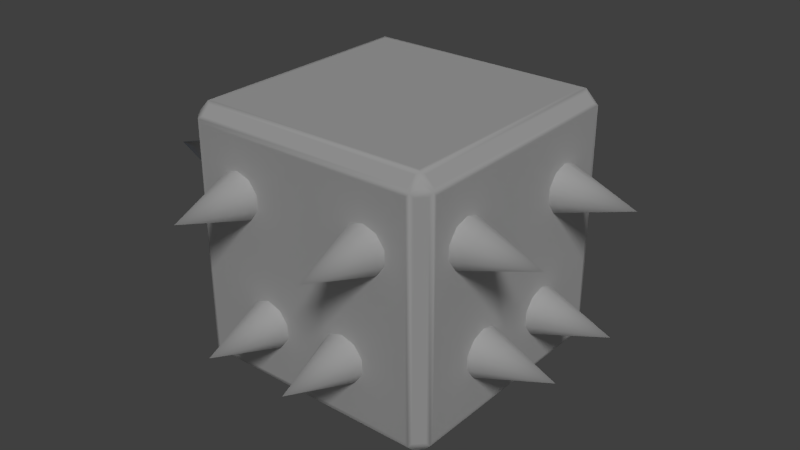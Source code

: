 # Source: trap.blend  (saved by Blender 2.78.0; exported with 4.5.12 LTS)
import bpy
from mathutils import Matrix  # noqa: F401  (used for matrix-valued properties, if any)

bpy.ops.wm.read_factory_settings(use_empty=True)
scene = bpy.context.scene
scene.name = 'Scene'

# ---- collections
col_collection_1 = bpy.data.collections.new('Collection 1'); scene.collection.children.link(col_collection_1)
col_collection_10 = bpy.data.collections.new('Collection 10'); scene.collection.children.link(col_collection_10)

# ---- materials (node trees are filled in below, after node groups)
mat_brassmaterial = bpy.data.materials.new('brassMaterial')
mat_brassmaterial.alpha_threshold = 0.0
mat_brassmaterial.use_transparent_shadow = False
mat_brassmaterial.roughness = 0.5

# ---- material node trees

# ---- world
world_world = bpy.data.worlds.new('World'); scene.world = world_world
world_world.color = (0.05088, 0.05088, 0.05088)
world_world.use_sun_shadow = False
world_world.sun_shadow_jitter_overblur = 0.0
world_world.cycles.sampling_method = 'NONE'
world_world.cycles.sample_map_resolution = 256

# ---- lights
light_sun_001 = bpy.data.lights.new('Sun.001', 'SUN')
light_sun_001.color = (0.2361, 0.4924, 1.0)
light_sun_001.transmission_factor = 0.0
light_sun_001.angle = 0.1993
light_sun_001.energy = 0.1
light_sun_001.shadow_buffer_clip_start = 0.5
light_sun_001.shadow_soft_size = 0.1
light_sun_001.shadow_cascade_max_distance = 1000.0
light_sun = bpy.data.lights.new('Sun', 'SUN')
light_sun.transmission_factor = 0.0
light_sun.angle = 0.1993
light_sun.energy = 1.0
light_sun.shadow_buffer_clip_start = 0.5
light_sun.shadow_soft_size = 0.1
light_sun.shadow_cascade_max_distance = 1000.0

# ---- meshes
me_cube = bpy.data.meshes.new('Cube')
me_cube.from_pydata([(-0.3702, 0.1863, 0.615), (-0.5969, 0.1863, 0.541), (-0.3702, 0.1428, 0.6008), (-0.3702, 0.1159, 0.5638), (-0.3702, 0.1159, 0.5181), (-0.3702, 0.1428, 0.4811), (-0.3702, 0.1863, 0.467), (-0.3702, 0.2298, 0.4811), (-0.3702, 0.2567, 0.5181), (-0.3702, 0.2567, 0.5638), (-0.3702, 0.2298, 0.6008), (-0.3702, -0.222, 0.6052), (-0.5969, -0.222, 0.5312), (-0.3702, -0.2655, 0.591), (-0.3702, -0.2924, 0.554), (-0.3702, -0.2924, 0.5083), (-0.3702, -0.2655, 0.4713), (-0.3702, -0.222, 0.4572), (-0.3702, -0.1785, 0.4713), (-0.3702, -0.1516, 0.5083), (-0.3702, -0.1516, 0.554), (-0.3702, -0.1785, 0.591), (-0.3702, 0.103, 0.277), (-0.5969, 0.103, 0.203), (-0.3702, 0.05948, 0.2628), (-0.3702, 0.0326, 0.2258), (-0.3702, 0.0326, 0.1801), (-0.3702, 0.05948, 0.1431), (-0.3702, 0.103, 0.129), (-0.3702, 0.1465, 0.1431), (-0.3702, 0.1734, 0.1801), (-0.3702, 0.1734, 0.2258), (-0.3702, 0.1465, 0.2628), (-0.3702, -0.1487, 0.28), (-0.5969, -0.1487, 0.206), (-0.3702, -0.1922, 0.2658), (-0.3702, -0.2191, 0.2288), (-0.3702, -0.2191, 0.1831), (-0.3702, -0.1922, 0.1461), (-0.3702, -0.1487, 0.132), (-0.3702, -0.1052, 0.1461), (-0.3702, -0.07833, 0.1831), (-0.3702, -0.07833, 0.2288), (-0.3702, -0.1052, 0.2658), (-0.1296, 0.3698, 0.28), (-0.1296, 0.5965, 0.206), (-0.1731, 0.3698, 0.2658), (-0.2, 0.3698, 0.2288), (-0.2, 0.3698, 0.1831), (-0.1731, 0.3698, 0.1461), (-0.1296, 0.3698, 0.132), (-0.08611, 0.3698, 0.1461), (-0.05923, 0.3698, 0.1831), (-0.05923, 0.3698, 0.2288), (-0.08611, 0.3698, 0.2658), (0.1221, 0.3698, 0.277), (0.1221, 0.5965, 0.203), (0.07858, 0.3698, 0.2628), (0.0517, 0.3698, 0.2258), (0.0517, 0.3698, 0.1801), (0.07858, 0.3698, 0.1431), (0.1221, 0.3698, 0.129), (0.1656, 0.3698, 0.1431), (0.1925, 0.3698, 0.1801), (0.1925, 0.3698, 0.2258), (0.1656, 0.3698, 0.2628), (-0.2029, 0.3698, 0.6052), (-0.2029, 0.5965, 0.5312), (-0.2464, 0.3698, 0.591), (-0.2733, 0.3698, 0.554), (-0.2733, 0.3698, 0.5083), (-0.2464, 0.3698, 0.4713), (-0.2029, 0.3698, 0.4572), (-0.1594, 0.3698, 0.4713), (-0.1325, 0.3698, 0.5083), (-0.1325, 0.3698, 0.554), (-0.1594, 0.3698, 0.591), (0.2054, 0.3698, 0.615), (0.2054, 0.5965, 0.541), (0.1619, 0.3698, 0.6008), (0.135, 0.3698, 0.5638), (0.135, 0.3698, 0.5181), (0.1619, 0.3698, 0.4811), (0.2054, 0.3698, 0.467), (0.2489, 0.3698, 0.4811), (0.2758, 0.3698, 0.5181), (0.2758, 0.3698, 0.5638), (0.2489, 0.3698, 0.6008), (0.3579, -0.2126, 0.615), (0.5846, -0.2126, 0.541), (0.3579, -0.1691, 0.6008), (0.3579, -0.1422, 0.5638), (0.3579, -0.1422, 0.5181), (0.3579, -0.1691, 0.4811), (0.3579, -0.2126, 0.467), (0.3579, -0.2561, 0.4811), (0.3579, -0.283, 0.5181), (0.3579, -0.283, 0.5638), (0.3579, -0.2561, 0.6008), (0.3579, 0.1957, 0.6052), (0.5846, 0.1957, 0.5312), (0.3579, 0.2392, 0.591), (0.3579, 0.2661, 0.554), (0.3579, 0.2661, 0.5083), (0.3579, 0.2392, 0.4713), (0.3579, 0.1957, 0.4572), (0.3579, 0.1522, 0.4713), (0.3579, 0.1253, 0.5083), (0.3579, 0.1253, 0.554), (0.3579, 0.1522, 0.591), (0.3579, -0.1292, 0.277), (0.5846, -0.1292, 0.203), (0.3579, -0.08574, 0.2628), (0.3579, -0.05885, 0.2258), (0.3579, -0.05885, 0.1801), (0.3579, -0.08574, 0.1431), (0.3579, -0.1292, 0.129), (0.3579, -0.1727, 0.1431), (0.3579, -0.1996, 0.1801), (0.3579, -0.1996, 0.2258), (0.3579, -0.1727, 0.2628), (0.3579, 0.1225, 0.28), (0.5846, 0.1225, 0.206), (0.3579, 0.1659, 0.2658), (0.3579, 0.1928, 0.2288), (0.3579, 0.1928, 0.1831), (0.3579, 0.1659, 0.1461), (0.3579, 0.1225, 0.132), (0.3579, 0.07895, 0.1461), (0.3579, 0.05207, 0.1831), (0.3579, 0.05207, 0.2288), (0.3579, 0.07895, 0.2658), (0.1301, -0.3544, 0.28), (0.1301, -0.5811, 0.206), (0.1736, -0.3544, 0.2658), (0.2005, -0.3544, 0.2288), (0.2005, -0.3544, 0.1831), (0.1736, -0.3544, 0.1461), (0.1301, -0.3544, 0.132), (0.08662, -0.3544, 0.1461), (0.05973, -0.3544, 0.1831), (0.05973, -0.3544, 0.2288), (0.08662, -0.3544, 0.2658), (-0.1216, -0.3544, 0.277), (-0.1216, -0.5811, 0.203), (-0.07807, -0.3544, 0.2628), (-0.05119, -0.3544, 0.2258), (-0.05119, -0.3544, 0.1801), (-0.07807, -0.3544, 0.1431), (-0.1216, -0.3544, 0.129), (-0.1651, -0.3544, 0.1431), (-0.1919, -0.3544, 0.1801), (-0.1919, -0.3544, 0.2258), (-0.1651, -0.3544, 0.2628), (0.2034, -0.3544, 0.6052), (0.2034, -0.5811, 0.5312), (0.2469, -0.3544, 0.591), (0.2738, -0.3544, 0.554), (0.2738, -0.3544, 0.5083), (0.2469, -0.3544, 0.4713), (0.2034, -0.3544, 0.4572), (0.1599, -0.3544, 0.4713), (0.133, -0.3544, 0.5083), (0.133, -0.3544, 0.554), (0.1599, -0.3544, 0.591), (-0.2049, -0.3544, 0.615), (-0.2049, -0.5811, 0.541), (-0.1614, -0.3544, 0.6008), (-0.1345, -0.3544, 0.5638), (-0.1345, -0.3544, 0.5181), (-0.1614, -0.3544, 0.4811), (-0.2049, -0.3544, 0.467), (-0.2484, -0.3544, 0.4811), (-0.2753, -0.3544, 0.5181), (-0.2753, -0.3544, 0.5638), (-0.2484, -0.3544, 0.6008), (-0.337, -0.337, 0.0001654), (-0.337, -0.375, 0.03817), (-0.375, -0.337, 0.03817), (-0.337, -0.375, 0.7122), (-0.337, -0.337, 0.7502), (-0.375, -0.337, 0.7122), (-0.337, 0.337, 0.0001654), (-0.375, 0.337, 0.03817), (-0.337, 0.375, 0.03817), (-0.337, 0.337, 0.7502), (-0.337, 0.375, 0.7122), (-0.375, 0.337, 0.7122), (0.337, -0.337, 0.0001654), (0.375, -0.337, 0.03817), (0.337, -0.375, 0.03817), (0.337, -0.337, 0.7502), (0.337, -0.375, 0.7122), (0.375, -0.337, 0.7122), (0.337, 0.337, 0.0001654), (0.337, 0.375, 0.03817), (0.375, 0.337, 0.03817), (0.337, 0.337, 0.7502), (0.375, 0.337, 0.7122), (0.337, 0.375, 0.7122), (0.327, -0.375, 0.04817), (0.327, -0.375, 0.7022), (-0.327, -0.375, 0.7022), (-0.327, -0.375, 0.04817), (0.375, 0.327, 0.04817), (0.375, 0.327, 0.7022), (0.375, -0.327, 0.7022), (0.375, -0.327, 0.04817), (0.327, 0.327, 0.7502), (-0.327, 0.327, 0.7502), (-0.327, -0.327, 0.7502), (0.327, -0.327, 0.7502), (-0.375, -0.327, 0.04817), (-0.375, -0.327, 0.7022), (-0.375, 0.327, 0.7022), (-0.375, 0.327, 0.04817), (-0.327, 0.375, 0.04817), (-0.327, 0.375, 0.7022), (0.327, 0.375, 0.7022), (0.327, 0.375, 0.04817), (-0.3452, -0.3452, 0.0165), (-0.3452, -0.3587, 0.03), (-0.3587, -0.3452, 0.03), (-0.3452, -0.3587, 0.7203), (-0.3452, -0.3452, 0.7338), (-0.3587, -0.3452, 0.7203), (-0.3452, 0.3452, 0.0165), (-0.3587, 0.3452, 0.03), (-0.3452, 0.3587, 0.03), (-0.3452, 0.3452, 0.7338), (-0.3452, 0.3587, 0.7203), (-0.3587, 0.3452, 0.7203), (0.3452, -0.3452, 0.0165), (0.3587, -0.3452, 0.03), (0.3452, -0.3587, 0.03), (0.3452, -0.3452, 0.7338), (0.3452, -0.3587, 0.7203), (0.3587, -0.3452, 0.7203), (0.3452, 0.3452, 0.0165), (0.3452, 0.3587, 0.03), (0.3587, 0.3452, 0.03), (0.3452, 0.3452, 0.7338), (0.3587, 0.3452, 0.7203), (0.3452, 0.3587, 0.7203), (-0.3441, 0.327, 0.007236), (-0.3441, -0.327, 0.007236), (-0.3679, -0.327, 0.03109), (-0.3679, 0.327, 0.03109), (-0.3441, -0.3679, 0.04817), (-0.3441, -0.3679, 0.7022), (-0.3679, -0.3441, 0.7022), (-0.3679, -0.3441, 0.04817), (-0.3441, -0.327, 0.7431), (-0.3441, 0.327, 0.7431), (-0.3679, 0.327, 0.7192), (-0.3679, -0.327, 0.7192), (-0.3441, 0.3679, 0.7022), (-0.3441, 0.3679, 0.04817), (-0.3679, 0.3441, 0.04817), (-0.3679, 0.3441, 0.7022), (0.327, 0.3441, 0.007236), (-0.327, 0.3441, 0.007236), (-0.327, 0.3679, 0.03109), (0.327, 0.3679, 0.03109), (-0.327, 0.3441, 0.7431), (0.327, 0.3441, 0.7431), (0.327, 0.3679, 0.7192), (-0.327, 0.3679, 0.7192), (0.3679, 0.3441, 0.7022), (0.3679, 0.3441, 0.04817), (0.3441, 0.3679, 0.04817), (0.3441, 0.3679, 0.7022), (0.3441, -0.327, 0.007236), (0.3441, 0.327, 0.007236), (0.3679, 0.327, 0.03109), (0.3679, -0.327, 0.03109), (0.3441, 0.327, 0.7431), (0.3441, -0.327, 0.7431), (0.3679, -0.327, 0.7192), (0.3679, 0.327, 0.7192), (0.3441, -0.3679, 0.7022), (0.3441, -0.3679, 0.04817), (0.3679, -0.3441, 0.04817), (0.3679, -0.3441, 0.7022), (-0.327, -0.3441, 0.007236), (0.327, -0.3441, 0.007236), (0.327, -0.3679, 0.03109), (-0.327, -0.3679, 0.03109), (0.327, -0.3441, 0.7431), (-0.327, -0.3441, 0.7431), (-0.327, -0.3679, 0.7192), (0.327, -0.3679, 0.7192), (-0.327, 0.327, 0.0001654), (0.327, 0.327, 0.0001654), (0.327, -0.327, 0.0001654), (-0.327, -0.327, 0.0001654)], [], [(10, 1, 0), (9, 1, 10), (8, 1, 9), (7, 1, 8), (6, 1, 7), (5, 1, 6), (4, 1, 5), (3, 1, 4), (2, 1, 3), (0, 1, 2), (21, 12, 11), (20, 12, 21), (19, 12, 20), (18, 12, 19), (17, 12, 18), (16, 12, 17), (15, 12, 16), (14, 12, 15), (13, 12, 14), (11, 12, 13), (32, 23, 22), (31, 23, 32), (30, 23, 31), (29, 23, 30), (28, 23, 29), (27, 23, 28), (26, 23, 27), (25, 23, 26), (24, 23, 25), (22, 23, 24), (43, 34, 33), (42, 34, 43), (41, 34, 42), (40, 34, 41), (39, 34, 40), (38, 34, 39), (37, 34, 38), (36, 34, 37), (35, 34, 36), (33, 34, 35), (54, 45, 44), (53, 45, 54), (52, 45, 53), (51, 45, 52), (50, 45, 51), (49, 45, 50), (48, 45, 49), (47, 45, 48), (46, 45, 47), (44, 45, 46), (65, 56, 55), (64, 56, 65), (63, 56, 64), (62, 56, 63), (61, 56, 62), (60, 56, 61), (59, 56, 60), (58, 56, 59), (57, 56, 58), (55, 56, 57), (76, 67, 66), (75, 67, 76), (74, 67, 75), (73, 67, 74), (72, 67, 73), (71, 67, 72), (70, 67, 71), (69, 67, 70), (68, 67, 69), (66, 67, 68), (87, 78, 77), (86, 78, 87), (85, 78, 86), (84, 78, 85), (83, 78, 84), (82, 78, 83), (81, 78, 82), (80, 78, 81), (79, 78, 80), (77, 78, 79), (98, 89, 88), (97, 89, 98), (96, 89, 97), (95, 89, 96), (94, 89, 95), (93, 89, 94), (92, 89, 93), (91, 89, 92), (90, 89, 91), (88, 89, 90), (109, 100, 99), (108, 100, 109), (107, 100, 108), (106, 100, 107), (105, 100, 106), (104, 100, 105), (103, 100, 104), (102, 100, 103), (101, 100, 102), (99, 100, 101), (120, 111, 110), (119, 111, 120), (118, 111, 119), (117, 111, 118), (116, 111, 117), (115, 111, 116), (114, 111, 115), (113, 111, 114), (112, 111, 113), (110, 111, 112), (131, 122, 121), (130, 122, 131), (129, 122, 130), (128, 122, 129), (127, 122, 128), (126, 122, 127), (125, 122, 126), (124, 122, 125), (123, 122, 124), (121, 122, 123), (142, 133, 132), (141, 133, 142), (140, 133, 141), (139, 133, 140), (138, 133, 139), (137, 133, 138), (136, 133, 137), (135, 133, 136), (134, 133, 135), (132, 133, 134), (153, 144, 143), (152, 144, 153), (151, 144, 152), (150, 144, 151), (149, 144, 150), (148, 144, 149), (147, 144, 148), (146, 144, 147), (145, 144, 146), (143, 144, 145), (164, 155, 154), (163, 155, 164), (162, 155, 163), (161, 155, 162), (160, 155, 161), (159, 155, 160), (158, 155, 159), (157, 155, 158), (156, 155, 157), (154, 155, 156), (175, 166, 165), (174, 166, 175), (173, 166, 174), (172, 166, 173), (171, 166, 172), (170, 166, 171), (169, 166, 170), (168, 166, 169), (167, 166, 168), (165, 166, 167), (200, 201, 202, 203), (204, 205, 206, 207), (208, 209, 210, 211), (212, 213, 214, 215), (216, 217, 218, 219), (220, 221, 222), (223, 224, 225), (226, 227, 228), (229, 230, 231), (232, 233, 234), (235, 236, 237), (238, 239, 240), (241, 242, 243), (244, 245, 246, 247), (248, 249, 250, 251), (252, 253, 254, 255), (256, 257, 258, 259), (260, 261, 262, 263), (264, 265, 266, 267), (268, 269, 270, 271), (272, 273, 274, 275), (276, 277, 278, 279), (280, 281, 282, 283), (284, 285, 286, 287), (288, 289, 290, 291), (292, 293, 294, 295), (190, 192, 201, 200), (192, 179, 202, 201), (179, 177, 203, 202), (177, 190, 200, 203), (196, 198, 205, 204), (198, 193, 206, 205), (193, 189, 207, 206), (189, 196, 204, 207), (197, 185, 209, 208), (185, 180, 210, 209), (180, 191, 211, 210), (191, 197, 208, 211), (178, 181, 213, 212), (181, 187, 214, 213), (187, 183, 215, 214), (183, 178, 212, 215), (184, 186, 217, 216), (186, 199, 218, 217), (199, 195, 219, 218), (195, 184, 216, 219), (176, 177, 221, 220), (177, 178, 222, 221), (178, 176, 220, 222), (179, 180, 224, 223), (180, 181, 225, 224), (181, 179, 223, 225), (182, 183, 227, 226), (183, 184, 228, 227), (184, 182, 226, 228), (185, 186, 230, 229), (186, 187, 231, 230), (187, 185, 229, 231), (188, 189, 233, 232), (189, 190, 234, 233), (190, 188, 232, 234), (191, 192, 236, 235), (192, 193, 237, 236), (193, 191, 235, 237), (194, 195, 239, 238), (195, 196, 240, 239), (196, 194, 238, 240), (197, 198, 242, 241), (198, 199, 243, 242), (199, 197, 241, 243), (182, 176, 245, 244), (176, 178, 246, 245), (178, 183, 247, 246), (183, 182, 244, 247), (177, 179, 249, 248), (179, 181, 250, 249), (181, 178, 251, 250), (178, 177, 248, 251), (180, 185, 253, 252), (185, 187, 254, 253), (187, 181, 255, 254), (181, 180, 252, 255), (186, 184, 257, 256), (184, 183, 258, 257), (183, 187, 259, 258), (187, 186, 256, 259), (194, 182, 261, 260), (182, 184, 262, 261), (184, 195, 263, 262), (195, 194, 260, 263), (185, 197, 265, 264), (197, 199, 266, 265), (199, 186, 267, 266), (186, 185, 264, 267), (198, 196, 269, 268), (196, 195, 270, 269), (195, 199, 271, 270), (199, 198, 268, 271), (188, 194, 273, 272), (194, 196, 274, 273), (196, 189, 275, 274), (189, 188, 272, 275), (197, 191, 277, 276), (191, 193, 278, 277), (193, 198, 279, 278), (198, 197, 276, 279), (192, 190, 281, 280), (190, 189, 282, 281), (189, 193, 283, 282), (193, 192, 280, 283), (176, 188, 285, 284), (188, 190, 286, 285), (190, 177, 287, 286), (177, 176, 284, 287), (191, 180, 289, 288), (180, 179, 290, 289), (179, 192, 291, 290), (192, 191, 288, 291), (182, 194, 293, 292), (194, 188, 294, 293), (188, 176, 295, 294), (176, 182, 292, 295)])
me_cube.polygons.foreach_set('use_smooth', [True] * 282)
_uv = me_cube.uv_layers.new(name='UVMap')
_uv.uv.foreach_set('vector', [0.2571, 0.797, 0.4845, 0.484, 0.4845, 0.8709, 0.1165, 0.6036, 0.4845, 0.484, 0.2571, 0.797, 0.1165, 0.3644, 0.4845, 0.484, 0.1165, 0.6036, 0.2571, 0.171, 0.4845, 0.484, 0.1165, 0.3644, 0.4845, 0.09708, 0.4845, 0.484, 0.2571, 0.171, 0.7119, 0.171, 0.4845, 0.484, 0.4845, 0.09708, 0.8525, 0.3644, 0.4845, 0.484, 0.7119, 0.171, 0.8525, 0.6036, 0.4845, 0.484, 0.8525, 0.3644, 0.7119, 0.797, 0.4845, 0.484, 0.8525, 0.6036, 0.4845, 0.8709, 0.4845, 0.484, 0.7119, 0.797, 0.2571, 0.797, 0.4845, 0.484, 0.4845, 0.8709, 0.1165, 0.6036, 0.4845, 0.484, 0.2571, 0.797, 0.1165, 0.3644, 0.4845, 0.484, 0.1165, 0.6036, 0.2571, 0.171, 0.4845, 0.484, 0.1165, 0.3644, 0.4845, 0.09708, 0.4845, 0.484, 0.2571, 0.171, 0.7119, 0.171, 0.4845, 0.484, 0.4845, 0.09708, 0.8525, 0.3644, 0.4845, 0.484, 0.7119, 0.171, 0.8525, 0.6036, 0.4845, 0.484, 0.8525, 0.3644, 0.7119, 0.797, 0.4845, 0.484, 0.8525, 0.6036, 0.4845, 0.8709, 0.4845, 0.484, 0.7119, 0.797, 0.2571, 0.797, 0.4845, 0.484, 0.4845, 0.8709, 0.1165, 0.6036, 0.4845, 0.484, 0.2571, 0.797, 0.1165, 0.3644, 0.4845, 0.484, 0.1165, 0.6036, 0.2571, 0.171, 0.4845, 0.484, 0.1165, 0.3644, 0.4845, 0.09708, 0.4845, 0.484, 0.2571, 0.171, 0.7119, 0.171, 0.4845, 0.484, 0.4845, 0.09708, 0.8525, 0.3644, 0.4845, 0.484, 0.7119, 0.171, 0.8525, 0.6036, 0.4845, 0.484, 0.8525, 0.3644, 0.7119, 0.797, 0.4845, 0.484, 0.8525, 0.6036, 0.4845, 0.8709, 0.4845, 0.484, 0.7119, 0.797, 0.2571, 0.797, 0.4845, 0.484, 0.4845, 0.8709, 0.1165, 0.6036, 0.4845, 0.484, 0.2571, 0.797, 0.1165, 0.3644, 0.4845, 0.484, 0.1165, 0.6036, 0.2571, 0.171, 0.4845, 0.484, 0.1165, 0.3644, 0.4845, 0.09708, 0.4845, 0.484, 0.2571, 0.171, 0.7119, 0.171, 0.4845, 0.484, 0.4845, 0.09708, 0.8525, 0.3644, 0.4845, 0.484, 0.7119, 0.171, 0.8525, 0.6036, 0.4845, 0.484, 0.8525, 0.3644, 0.7119, 0.797, 0.4845, 0.484, 0.8525, 0.6036, 0.4845, 0.8709, 0.4845, 0.484, 0.7119, 0.797, 0.2571, 0.797, 0.4845, 0.484, 0.4845, 0.8709, 0.1165, 0.6036, 0.4845, 0.484, 0.2571, 0.797, 0.1165, 0.3644, 0.4845, 0.484, 0.1165, 0.6036, 0.2571, 0.171, 0.4845, 0.484, 0.1165, 0.3644, 0.4845, 0.09708, 0.4845, 0.484, 0.2571, 0.171, 0.7119, 0.171, 0.4845, 0.484, 0.4845, 0.09708, 0.8525, 0.3644, 0.4845, 0.484, 0.7119, 0.171, 0.8525, 0.6036, 0.4845, 0.484, 0.8525, 0.3644, 0.7119, 0.797, 0.4845, 0.484, 0.8525, 0.6036, 0.4845, 0.8709, 0.4845, 0.484, 0.7119, 0.797, 0.2571, 0.797, 0.4845, 0.484, 0.4845, 0.8709, 0.1165, 0.6036, 0.4845, 0.484, 0.2571, 0.797, 0.1165, 0.3644, 0.4845, 0.484, 0.1165, 0.6036, 0.2571, 0.171, 0.4845, 0.484, 0.1165, 0.3644, 0.4845, 0.09708, 0.4845, 0.484, 0.2571, 0.171, 0.7119, 0.171, 0.4845, 0.484, 0.4845, 0.09708, 0.8525, 0.3644, 0.4845, 0.484, 0.7119, 0.171, 0.8525, 0.6036, 0.4845, 0.484, 0.8525, 0.3644, 0.7119, 0.797, 0.4845, 0.484, 0.8525, 0.6036, 0.4845, 0.8709, 0.4845, 0.484, 0.7119, 0.797, 0.2571, 0.797, 0.4845, 0.484, 0.4845, 0.8709, 0.1165, 0.6036, 0.4845, 0.484, 0.2571, 0.797, 0.1165, 0.3644, 0.4845, 0.484, 0.1165, 0.6036, 0.2571, 0.171, 0.4845, 0.484, 0.1165, 0.3644, 0.4845, 0.09708, 0.4845, 0.484, 0.2571, 0.171, 0.7119, 0.171, 0.4845, 0.484, 0.4845, 0.09708, 0.8525, 0.3644, 0.4845, 0.484, 0.7119, 0.171, 0.8525, 0.6036, 0.4845, 0.484, 0.8525, 0.3644, 0.7119, 0.797, 0.4845, 0.484, 0.8525, 0.6036, 0.4845, 0.8709, 0.4845, 0.484, 0.7119, 0.797, 0.2571, 0.797, 0.4845, 0.484, 0.4845, 0.8709, 0.1165, 0.6036, 0.4845, 0.484, 0.2571, 0.797, 0.1165, 0.3644, 0.4845, 0.484, 0.1165, 0.6036, 0.2571, 0.171, 0.4845, 0.484, 0.1165, 0.3644, 0.4845, 0.09708, 0.4845, 0.484, 0.2571, 0.171, 0.7119, 0.171, 0.4845, 0.484, 0.4845, 0.09708, 0.8525, 0.3644, 0.4845, 0.484, 0.7119, 0.171, 0.8525, 0.6036, 0.4845, 0.484, 0.8525, 0.3644, 0.7119, 0.797, 0.4845, 0.484, 0.8525, 0.6036, 0.4845, 0.8709, 0.4845, 0.484, 0.7119, 0.797, 0.2571, 0.797, 0.4845, 0.484, 0.4845, 0.8709, 0.1165, 0.6036, 0.4845, 0.484, 0.2571, 0.797, 0.1165, 0.3644, 0.4845, 0.484, 0.1165, 0.6036, 0.2571, 0.171, 0.4845, 0.484, 0.1165, 0.3644, 0.4845, 0.09708, 0.4845, 0.484, 0.2571, 0.171, 0.7119, 0.171, 0.4845, 0.484, 0.4845, 0.09708, 0.8525, 0.3644, 0.4845, 0.484, 0.7119, 0.171, 0.8525, 0.6036, 0.4845, 0.484, 0.8525, 0.3644, 0.7119, 0.797, 0.4845, 0.484, 0.8525, 0.6036, 0.4845, 0.8709, 0.4845, 0.484, 0.7119, 0.797, 0.2571, 0.797, 0.4845, 0.484, 0.4845, 0.8709, 0.1165, 0.6036, 0.4845, 0.484, 0.2571, 0.797, 0.1165, 0.3644, 0.4845, 0.484, 0.1165, 0.6036, 0.2571, 0.171, 0.4845, 0.484, 0.1165, 0.3644, 0.4845, 0.09708, 0.4845, 0.484, 0.2571, 0.171, 0.7119, 0.171, 0.4845, 0.484, 0.4845, 0.09708, 0.8525, 0.3644, 0.4845, 0.484, 0.7119, 0.171, 0.8525, 0.6036, 0.4845, 0.484, 0.8525, 0.3644, 0.7119, 0.797, 0.4845, 0.484, 0.8525, 0.6036, 0.4845, 0.8709, 0.4845, 0.484, 0.7119, 0.797, 0.2571, 0.797, 0.4845, 0.484, 0.4845, 0.8709, 0.1165, 0.6036, 0.4845, 0.484, 0.2571, 0.797, 0.1165, 0.3644, 0.4845, 0.484, 0.1165, 0.6036, 0.2571, 0.171, 0.4845, 0.484, 0.1165, 0.3644, 0.4845, 0.09708, 0.4845, 0.484, 0.2571, 0.171, 0.7119, 0.171, 0.4845, 0.484, 0.4845, 0.09708, 0.8525, 0.3644, 0.4845, 0.484, 0.7119, 0.171, 0.8525, 0.6036, 0.4845, 0.484, 0.8525, 0.3644, 0.7119, 0.797, 0.4845, 0.484, 0.8525, 0.6036, 0.4845, 0.8709, 0.4845, 0.484, 0.7119, 0.797, 0.2571, 0.797, 0.4845, 0.484, 0.4845, 0.8709, 0.1165, 0.6036, 0.4845, 0.484, 0.2571, 0.797, 0.1165, 0.3644, 0.4845, 0.484, 0.1165, 0.6036, 0.2571, 0.171, 0.4845, 0.484, 0.1165, 0.3644, 0.4845, 0.09708, 0.4845, 0.484, 0.2571, 0.171, 0.7119, 0.171, 0.4845, 0.484, 0.4845, 0.09708, 0.8525, 0.3644, 0.4845, 0.484, 0.7119, 0.171, 0.8525, 0.6036, 0.4845, 0.484, 0.8525, 0.3644, 0.7119, 0.797, 0.4845, 0.484, 0.8525, 0.6036, 0.4845, 0.8709, 0.4845, 0.484, 0.7119, 0.797, 0.2571, 0.797, 0.4845, 0.484, 0.4845, 0.8709, 0.1165, 0.6036, 0.4845, 0.484, 0.2571, 0.797, 0.1165, 0.3644, 0.4845, 0.484, 0.1165, 0.6036, 0.2571, 0.171, 0.4845, 0.484, 0.1165, 0.3644, 0.4845, 0.09708, 0.4845, 0.484, 0.2571, 0.171, 0.7119, 0.171, 0.4845, 0.484, 0.4845, 0.09708, 0.8525, 0.3644, 0.4845, 0.484, 0.7119, 0.171, 0.8525, 0.6036, 0.4845, 0.484, 0.8525, 0.3644, 0.7119, 0.797, 0.4845, 0.484, 0.8525, 0.6036, 0.4845, 0.8709, 0.4845, 0.484, 0.7119, 0.797, 0.2571, 0.797, 0.4845, 0.484, 0.4845, 0.8709, 0.1165, 0.6036, 0.4845, 0.484, 0.2571, 0.797, 0.1165, 0.3644, 0.4845, 0.484, 0.1165, 0.6036, 0.2571, 0.171, 0.4845, 0.484, 0.1165, 0.3644, 0.4845, 0.09708, 0.4845, 0.484, 0.2571, 0.171, 0.7119, 0.171, 0.4845, 0.484, 0.4845, 0.09708, 0.8525, 0.3644, 0.4845, 0.484, 0.7119, 0.171, 0.8525, 0.6036, 0.4845, 0.484, 0.8525, 0.3644, 0.7119, 0.797, 0.4845, 0.484, 0.8525, 0.6036, 0.4845, 0.8709, 0.4845, 0.484, 0.7119, 0.797, 0.2571, 0.797, 0.4845, 0.484, 0.4845, 0.8709, 0.1165, 0.6036, 0.4845, 0.484, 0.2571, 0.797, 0.1165, 0.3644, 0.4845, 0.484, 0.1165, 0.6036, 0.2571, 0.171, 0.4845, 0.484, 0.1165, 0.3644, 0.4845, 0.09708, 0.4845, 0.484, 0.2571, 0.171, 0.7119, 0.171, 0.4845, 0.484, 0.4845, 0.09708, 0.8525, 0.3644, 0.4845, 0.484, 0.7119, 0.171, 0.8525, 0.6036, 0.4845, 0.484, 0.8525, 0.3644, 0.7119, 0.797, 0.4845, 0.484, 0.8525, 0.6036, 0.4845, 0.8709, 0.4845, 0.484, 0.7119, 0.797, 0.2571, 0.797, 0.4845, 0.484, 0.4845, 0.8709, 0.1165, 0.6036, 0.4845, 0.484, 0.2571, 0.797, 0.1165, 0.3644, 0.4845, 0.484, 0.1165, 0.6036, 0.2571, 0.171, 0.4845, 0.484, 0.1165, 0.3644, 0.4845, 0.09708, 0.4845, 0.484, 0.2571, 0.171, 0.7119, 0.171, 0.4845, 0.484, 0.4845, 0.09708, 0.8525, 0.3644, 0.4845, 0.484, 0.7119, 0.171, 0.8525, 0.6036, 0.4845, 0.484, 0.8525, 0.3644, 0.7119, 0.797, 0.4845, 0.484, 0.8525, 0.6036, 0.4845, 0.8709, 0.4845, 0.484, 0.7119, 0.797, 0.5293, 0.5256, 0.5293, 0.9929, 0.007971, 0.9929, 0.007971, 0.5256, 0.5293, 0.5256, 0.5293, 0.9929, 0.007971, 0.9929, 0.007971, 0.5256, 0.5293, 0.5174, 0.007971, 0.5174, 0.007971, 0.05019, 0.5293, 0.05019, 0.4707, 0.5256, 0.4707, 0.9929, 0.992, 0.9929, 0.992, 0.5256, 0.4707, 0.5256, 0.4707, 0.9929, 0.992, 0.9929, 0.992, 0.5256, 0.4562, 0.503, 0.4455, 0.5126, 0.4562, 0.5126, 0.4562, 0.4874, 0.4562, 0.497, 0.4455, 0.4874, 0.4562, 0.503, 0.4455, 0.5126, 0.4562, 0.5126, 0.4562, 0.497, 0.4562, 0.4874, 0.4455, 0.4874, 0.5438, 0.503, 0.5545, 0.5126, 0.5438, 0.5126, 0.5438, 0.497, 0.5438, 0.4874, 0.5545, 0.4874, 0.5438, 0.503, 0.5545, 0.5126, 0.5438, 0.5126, 0.5438, 0.497, 0.5545, 0.4874, 0.5438, 0.4874, 0.5293, 0.4964, 0.007971, 0.4964, 0.007971, 0.5134, 0.5293, 0.5134, 0.4571, 0.5256, 0.4571, 0.9929, 0.4381, 0.9929, 0.4381, 0.5256, 0.4571, 0.465, 0.4571, 0.9322, 0.4381, 0.9322, 0.4381, 0.465, 0.4571, 0.4744, 0.4571, 0.007144, 0.4381, 0.007144, 0.4381, 0.4744, 0.5293, 0.4964, 0.007971, 0.4964, 0.007971, 0.5134, 0.5293, 0.5134, 0.4707, 0.5296, 0.992, 0.5296, 0.992, 0.5467, 0.4707, 0.5467, 0.4462, 0.4744, 0.4462, 0.007144, 0.4272, 0.007144, 0.4272, 0.4744, 0.4707, 0.4964, 0.992, 0.4964, 0.992, 0.5134, 0.4707, 0.5134, 0.5429, 0.5174, 0.5429, 0.05019, 0.5619, 0.05019, 0.5619, 0.5174, 0.5429, 0.4744, 0.5429, 0.007144, 0.5619, 0.007144, 0.5619, 0.4744, 0.4707, 0.4964, 0.992, 0.4964, 0.992, 0.5134, 0.4707, 0.5134, 0.5293, 0.4528, 0.007971, 0.4528, 0.007971, 0.4357, 0.5293, 0.4357, 0.4707, 0.5174, 0.992, 0.5174, 0.992, 0.05019, 0.4707, 0.05019, 0.5372, 0.5185, 0.5372, 1.0, 0.5293, 0.9929, 0.5293, 0.5256, 0.5372, 0.4815, 0.0, 0.4815, 0.007971, 0.4744, 0.5293, 0.4744, 0.4628, 0.4815, 0.4628, 0.0, 0.4707, 0.007144, 0.4707, 0.4744, 0.4628, 0.5185, 1.0, 0.5185, 0.992, 0.5256, 0.4707, 0.5256, 0.5372, 0.5185, 0.5372, 1.0, 0.5293, 0.9929, 0.5293, 0.5256, 0.5372, 0.4815, 0.0, 0.4815, 0.007971, 0.4744, 0.5293, 0.4744, 0.4628, 0.4815, 0.4628, 0.0, 0.4707, 0.007144, 0.4707, 0.4744, 0.4628, 0.5185, 1.0, 0.5185, 0.992, 0.5256, 0.4707, 0.5256, 0.5372, 0.5246, 0.0, 0.5246, 0.007971, 0.5174, 0.5293, 0.5174, 0.4628, 0.5246, 0.4628, 0.04304, 0.4707, 0.05019, 0.4707, 0.5174, 0.4628, 0.4578, 1.0, 0.4578, 0.992, 0.465, 0.4707, 0.465, 0.5372, 0.4578, 0.5372, 0.9394, 0.5293, 0.9322, 0.5293, 0.465, 0.4628, 0.5185, 0.4628, 1.0, 0.4707, 0.9929, 0.4707, 0.5256, 0.4628, 0.4815, 1.0, 0.4815, 0.992, 0.4744, 0.4707, 0.4744, 0.5372, 0.4815, 0.5372, 0.0, 0.5293, 0.007144, 0.5293, 0.4744, 0.5372, 0.5185, 0.0, 0.5185, 0.007971, 0.5256, 0.5293, 0.5256, 0.4628, 0.5185, 0.4628, 1.0, 0.4707, 0.9929, 0.4707, 0.5256, 0.4628, 0.4815, 1.0, 0.4815, 0.992, 0.4744, 0.4707, 0.4744, 0.5372, 0.4815, 0.5372, 0.0, 0.5293, 0.007144, 0.5293, 0.4744, 0.5372, 0.5185, 0.0, 0.5185, 0.007971, 0.5256, 0.5293, 0.5256, 0.4628, 0.4913, 0.4628, 0.5185, 0.4562, 0.5126, 0.4562, 0.503, 0.5482, 0.5185, 0.5784, 0.5185, 0.5719, 0.5126, 0.5612, 0.5126, 0.4628, 0.5185, 0.4628, 0.4913, 0.4562, 0.503, 0.4562, 0.5126, 0.5482, 0.4815, 0.5784, 0.5087, 0.5719, 0.497, 0.5612, 0.4874, 0.4628, 0.5087, 0.4325, 0.4815, 0.4455, 0.4874, 0.4562, 0.497, 0.5482, 0.4578, 0.5784, 0.4307, 0.5719, 0.4423, 0.5612, 0.452, 0.5372, 0.4913, 0.5372, 0.5185, 0.5438, 0.5126, 0.5438, 0.503, 0.5482, 0.5185, 0.5784, 0.5185, 0.5719, 0.5126, 0.5612, 0.5126, 0.4628, 0.5185, 0.4628, 0.4913, 0.4562, 0.503, 0.4562, 0.5126, 0.5372, 0.5087, 0.5675, 0.4815, 0.5545, 0.4874, 0.5438, 0.497, 0.4628, 0.448, 0.4325, 0.4209, 0.4455, 0.4267, 0.4562, 0.4364, 0.5482, 0.4815, 0.5784, 0.5087, 0.5719, 0.497, 0.5612, 0.4874, 0.4628, 0.4913, 0.4628, 0.5185, 0.4562, 0.5126, 0.4562, 0.503, 0.4518, 0.5185, 0.4216, 0.5185, 0.4281, 0.5126, 0.4388, 0.5126, 0.5372, 0.5185, 0.5372, 0.4913, 0.5438, 0.503, 0.5438, 0.5126, 0.4628, 0.5087, 0.4325, 0.4815, 0.4455, 0.4874, 0.4562, 0.497, 0.5372, 0.5344, 0.5675, 0.5615, 0.5545, 0.5557, 0.5438, 0.546, 0.4518, 0.4815, 0.4216, 0.5087, 0.4281, 0.497, 0.4388, 0.4874, 0.5372, 0.4913, 0.5372, 0.5185, 0.5438, 0.5126, 0.5438, 0.503, 0.4518, 0.5185, 0.4216, 0.5185, 0.4281, 0.5126, 0.4388, 0.5126, 0.5372, 0.5185, 0.5372, 0.4913, 0.5438, 0.503, 0.5438, 0.5126, 0.5372, 0.5087, 0.5675, 0.4815, 0.5545, 0.4874, 0.5438, 0.497, 0.4518, 0.5246, 0.4216, 0.5517, 0.4281, 0.5401, 0.4388, 0.5304, 0.4518, 0.4815, 0.4216, 0.5087, 0.4281, 0.497, 0.4388, 0.4874, 0.4628, 0.5246, 0.4628, 0.04304, 0.4571, 0.05019, 0.4571, 0.5174, 0.4628, 0.4913, 0.4628, 0.5185, 0.4707, 0.5134, 0.4707, 0.4964, 0.5482, 0.4578, 0.5482, 0.9394, 0.5538, 0.9322, 0.5538, 0.465, 0.5372, 0.5185, 0.5372, 0.4913, 0.5293, 0.4964, 0.5293, 0.5134, 0.4628, 0.5185, 0.4628, 1.0, 0.4571, 0.9929, 0.4571, 0.5256, 0.4628, 0.4815, 0.4325, 0.4815, 0.4381, 0.4744, 0.4571, 0.4744, 0.5482, 0.4815, 0.5482, 0.0, 0.5538, 0.007144, 0.5538, 0.4744, 0.5482, 0.5185, 0.5784, 0.5185, 0.5728, 0.5256, 0.5538, 0.5256, 0.4628, 0.4578, 0.4628, 0.9394, 0.4571, 0.9322, 0.4571, 0.465, 0.4628, 0.5246, 0.4325, 0.5246, 0.4381, 0.5174, 0.4571, 0.5174, 0.5482, 0.5246, 0.5482, 0.04304, 0.5538, 0.05019, 0.5538, 0.5174, 0.5482, 0.4578, 0.5784, 0.4578, 0.5728, 0.465, 0.5538, 0.465, 0.4628, 0.4815, 0.4628, 0.0, 0.4571, 0.007144, 0.4571, 0.4744, 0.4628, 0.5185, 0.4325, 0.5185, 0.4381, 0.5256, 0.4571, 0.5256, 0.5482, 0.5185, 0.5482, 1.0, 0.5538, 0.9929, 0.5538, 0.5256, 0.5482, 0.4815, 0.5784, 0.4815, 0.5728, 0.4744, 0.5538, 0.4744, 0.5372, 0.5246, 0.0, 0.5246, 0.007971, 0.5296, 0.5293, 0.5296, 0.4628, 0.4913, 0.4628, 0.5185, 0.4707, 0.5134, 0.4707, 0.4964, 0.4628, 0.448, 1.0, 0.448, 0.992, 0.443, 0.4707, 0.443, 0.5372, 0.5185, 0.5372, 0.4913, 0.5293, 0.4964, 0.5293, 0.5134, 0.4628, 0.5246, 1.0, 0.5246, 0.992, 0.5296, 0.4707, 0.5296, 0.5372, 0.5246, 0.5372, 0.5517, 0.5293, 0.5467, 0.5293, 0.5296, 0.5372, 0.448, 0.0, 0.448, 0.007971, 0.443, 0.5293, 0.443, 0.4628, 0.448, 0.4628, 0.4209, 0.4707, 0.4259, 0.4707, 0.443, 0.4518, 0.4815, 0.4518, 0.0, 0.4462, 0.007144, 0.4462, 0.4744, 0.4518, 0.5185, 0.4216, 0.5185, 0.4272, 0.5256, 0.4462, 0.5256, 0.5372, 0.5185, 0.5372, 1.0, 0.5429, 0.9929, 0.5429, 0.5256, 0.5372, 0.4815, 0.5675, 0.4815, 0.5619, 0.4744, 0.5429, 0.4744, 0.5372, 0.4578, 0.5372, 0.9394, 0.5429, 0.9322, 0.5429, 0.465, 0.5372, 0.4913, 0.5372, 0.5185, 0.5293, 0.5134, 0.5293, 0.4964, 0.4518, 0.5246, 0.4518, 0.04304, 0.4462, 0.05019, 0.4462, 0.5174, 0.4628, 0.5185, 0.4628, 0.4913, 0.4707, 0.4964, 0.4707, 0.5134, 0.5372, 0.5246, 0.5372, 0.04304, 0.5429, 0.05019, 0.5429, 0.5174, 0.5372, 0.4578, 0.5675, 0.4578, 0.5619, 0.465, 0.5429, 0.465, 0.4518, 0.4578, 0.4518, 0.9394, 0.4462, 0.9322, 0.4462, 0.465, 0.4518, 0.5246, 0.4216, 0.5246, 0.4272, 0.5174, 0.4462, 0.5174, 0.5372, 0.4815, 0.5372, 0.0, 0.5429, 0.007144, 0.5429, 0.4744, 0.5372, 0.5185, 0.5675, 0.5185, 0.5619, 0.5256, 0.5429, 0.5256, 0.4518, 0.5185, 0.4518, 1.0, 0.4462, 0.9929, 0.4462, 0.5256, 0.4518, 0.4815, 0.4216, 0.4815, 0.4272, 0.4744, 0.4462, 0.4744, 0.4628, 0.4578, 1.0, 0.4578, 0.992, 0.4528, 0.4707, 0.4528, 0.5372, 0.4913, 0.5372, 0.5185, 0.5293, 0.5134, 0.5293, 0.4964, 0.5372, 0.5344, 0.0, 0.5344, 0.007971, 0.5394, 0.5293, 0.5394, 0.4628, 0.5185, 0.4628, 0.4913, 0.4707, 0.4964, 0.4707, 0.5134, 0.5372, 0.4578, 0.0, 0.4578, 0.007971, 0.4528, 0.5293, 0.4528, 0.4628, 0.4578, 0.4628, 0.4307, 0.4707, 0.4357, 0.4707, 0.4528, 0.4628, 0.5344, 1.0, 0.5344, 0.992, 0.5394, 0.4707, 0.5394, 0.5372, 0.5344, 0.5372, 0.5615, 0.5293, 0.5565, 0.5293, 0.5394, 0.4628, 0.5246, 1.0, 0.5246, 0.992, 0.5174, 0.4707, 0.5174, 0.5372, 0.5246, 0.5372, 0.04304, 0.5293, 0.05019, 0.5293, 0.5174, 0.5372, 0.4578, 0.0, 0.4578, 0.007971, 0.465, 0.5293, 0.465, 0.4628, 0.4578, 0.4628, 0.9394, 0.4707, 0.9322, 0.4707, 0.465])
me_cube.materials.append(mat_brassmaterial)
me_cube.use_remesh_preserve_volume = False
me_cube.use_remesh_preserve_attributes = False
me_cube.use_mirror_vertex_groups = False
me_cube.update()
arm_armature = bpy.data.armatures.new('Armature')  # bones are not reproduced

# ---- objects
ob_trap = bpy.data.objects.new('trap', me_cube)
ob_traparmature = bpy.data.objects.new('trapArmature', arm_armature)
ob_sun_001 = bpy.data.objects.new('Sun.001', light_sun_001)
ob_sun = bpy.data.objects.new('Sun', light_sun)

# ---- transforms, parenting, visibility, modifiers, constraints
ob_trap.location = (0.0, 0.0, 0.0)
ob_trap.lineart.crease_threshold = 0.0
_vg = ob_trap.vertex_groups.new(name='root')
for _i, _w in zip([176, 177, 178, 179, 180, 181, 182, 183, 184, 185, 186, 187, 188, 189, 190, 191, 192, 193, 194, 195, 196, 197, 198, 199, 200, 201, 202, 203, 204, 205, 206, 207, 208, 209, 210, 211, 212, 213, 214, 215, 216, 217, 218, 219, 220, 221, 222, 223, 224, 225, 226, 227, 228, 229, 230, 231, 232, 233, 234, 235, 236, 237, 238, 239, 240, 241, 242, 243, 244, 245, 246, 247, 248, 249, 250, 251, 252, 253, 254, 255, 256, 257, 258, 259, 260, 261, 262, 263, 264, 265, 266, 267, 268, 269, 270, 271, 272, 273, 274, 275, 276, 277, 278, 279, 280, 281, 282, 283, 284, 285, 286, 287, 288, 289, 290, 291, 292, 293, 294, 295], [1.0, 1.0, 1.0, 1.0, 1.0, 0.9999, 1.0, 1.0, 1.0, 1.0, 1.0, 0.9999, 0.9925, 1.0, 1.0, 1.0, 1.0, 1.0, 0.9925, 1.0, 1.0, 1.0, 1.0, 1.0, 0.9999, 0.9997, 0.9883, 0.9969, 1.0, 1.0, 1.0, 1.0, 1.0, 1.0, 1.0, 1.0, 1.0, 0.9926, 0.9926, 1.0, 0.9969, 0.9883, 0.9997, 0.9999, 1.0, 1.0, 1.0, 1.0, 1.0, 1.0, 1.0, 1.0, 1.0, 1.0, 1.0, 1.0, 1.0, 1.0, 1.0, 1.0, 1.0, 1.0, 1.0, 1.0, 1.0, 1.0, 1.0, 1.0, 1.0, 1.0, 1.0, 1.0, 0.9981, 0.9996, 0.9997, 0.9999, 1.0, 1.0, 1.0, 1.0, 0.9996, 0.9981, 0.9999, 0.9997, 1.0, 1.0, 1.0, 1.0, 1.0, 1.0, 1.0, 1.0, 1.0, 1.0, 0.9999, 1.0, 1.0, 1.0, 1.0, 1.0, 1.0, 1.0, 1.0, 1.0, 1.0, 0.9999, 1.0, 1.0, 1.0, 1.0, 1.0, 1.0, 1.0, 1.0, 1.0, 1.0, 1.0, 0.9952, 0.9952, 1.0]): _vg.add([_i], _w, 'REPLACE')
_vg = ob_trap.vertex_groups.new(name='spikes_4')
for _i, _w in zip([0, 1, 2, 3, 4, 5, 6, 7, 8, 9, 10, 11, 12, 13, 14, 15, 16, 17, 18, 19, 20, 21, 22, 23, 24, 25, 26, 27, 28, 29, 30, 31, 32, 33, 34, 35, 36, 37, 38, 39, 40, 41, 42, 43], [1.0, 1.0, 1.0, 0.9998, 0.9998, 1.0, 1.0, 1.0, 1.0, 1.0, 1.0, 0.9906, 1.0, 0.9999, 1.0, 1.0, 0.9999, 0.9906, 1.0, 1.0, 1.0, 1.0, 0.9851, 0.9997, 0.9982, 1.0, 1.0, 0.9982, 0.9851, 1.0, 1.0, 1.0, 1.0, 1.0, 1.0, 0.9998, 0.9912, 0.9912, 0.9998, 1.0, 1.0, 1.0, 1.0, 1.0]): _vg.add([_i], _w, 'REPLACE')
_vg = ob_trap.vertex_groups.new(name='spikes_3')
for _i, _w in zip([44, 45, 46, 47, 48, 49, 50, 51, 52, 53, 54, 55, 56, 57, 58, 59, 60, 61, 62, 63, 64, 65, 66, 67, 68, 69, 70, 71, 72, 73, 74, 75, 76, 77, 78, 79, 80, 81, 82, 83, 84, 85, 86, 87], [1.0, 1.0, 1.0, 0.9958, 0.9958, 1.0, 1.0, 1.0, 1.0, 1.0, 1.0, 1.0, 1.0, 1.0, 1.0, 1.0, 1.0, 1.0, 1.0, 0.9998, 0.9998, 1.0, 0.9952, 1.0, 0.9967, 1.0, 1.0, 0.9967, 0.9952, 1.0, 1.0, 1.0, 1.0, 0.9995, 1.0, 1.0, 1.0, 1.0, 1.0, 0.9995, 0.9999, 1.0, 1.0, 0.9999]): _vg.add([_i], _w, 'REPLACE')
_vg = ob_trap.vertex_groups.new(name='spikes_2')
for _i, _w in zip([88, 89, 90, 91, 92, 93, 94, 95, 96, 97, 98, 99, 100, 101, 102, 103, 104, 105, 106, 107, 108, 109, 110, 111, 112, 113, 114, 115, 116, 117, 118, 119, 120, 121, 122, 123, 124, 125, 126, 127, 128, 129, 130, 131], [1.0, 1.0, 1.0, 1.0, 1.0, 1.0, 1.0, 1.0, 0.9992, 0.9992, 1.0, 0.9991, 1.0, 1.0, 0.9941, 0.9941, 1.0, 0.9991, 0.9966, 0.9965, 0.9965, 0.9966, 1.0, 1.0, 0.9836, 0.9299, 0.9299, 0.9836, 1.0, 1.0, 1.0, 1.0, 1.0, 0.9965, 0.9822, 0.9966, 0.9986, 0.9986, 0.9966, 0.9965, 0.9851, 0.9983, 0.9983, 0.9851]): _vg.add([_i], _w, 'REPLACE')
_vg = ob_trap.vertex_groups.new(name='spikes_1')
for _i, _w in zip([132, 133, 134, 135, 136, 137, 138, 139, 140, 141, 142, 143, 144, 145, 146, 147, 148, 149, 150, 151, 152, 153, 154, 155, 156, 157, 158, 159, 160, 161, 162, 163, 164, 165, 166, 167, 168, 169, 170, 171, 172, 173, 174, 175], [1.0, 0.9999, 1.0, 1.0, 1.0, 1.0, 1.0, 1.0, 0.9998, 0.9998, 1.0, 1.0, 1.0, 1.0, 0.9998, 0.9998, 1.0, 1.0, 1.0, 1.0, 1.0, 1.0, 1.0, 1.0, 1.0, 0.9996, 0.9996, 1.0, 1.0, 1.0, 1.0, 1.0, 1.0, 1.0, 1.0, 1.0, 1.0, 1.0, 1.0, 1.0, 1.0, 1.0, 1.0, 1.0]): _vg.add([_i], _w, 'REPLACE')
_m = ob_trap.modifiers.new('Armature', 'ARMATURE')
_m.object = ob_traparmature
ob_traparmature.location = (0.0, 0.0, 0.0)
ob_traparmature.show_in_front = True
ob_traparmature.lineart.crease_threshold = 0.0
ob_sun_001.location = (0.0, 0.0, 0.0)
ob_sun_001.rotation_euler = (-2.39, 0.23, 0.5393)
ob_sun_001.lineart.crease_threshold = 0.0
ob_sun.location = (0.0, 0.0, 0.0)
ob_sun.rotation_euler = (5.565e-08, 0.7854, -0.7854)
ob_sun.lineart.crease_threshold = 0.0

# ---- collection membership
col_collection_1.objects.link(ob_trap)
col_collection_10.objects.link(ob_traparmature)
col_collection_10.objects.link(ob_sun_001)
col_collection_10.objects.link(ob_sun)

# ---- scene / render settings (as saved in the file)
scene.frame_start = 1; scene.frame_end = 250; scene.frame_set(42)
scene.render.engine = 'BLENDER_EEVEE_NEXT'
scene.render.resolution_percentage = 50
scene.render.fps = 60
scene.render.dither_intensity = 0.0
scene.cycles.use_denoising = False
scene.cycles.samples = 10
scene.cycles.sampling_pattern = 'TABULATED_SOBOL'
scene.cycles.light_sampling_threshold = 0.0
scene.cycles.use_adaptive_sampling = False
scene.cycles.use_light_tree = False
scene.cycles.blur_glossy = 0.0
scene.cycles.pixel_filter_type = 'GAUSSIAN'
scene.cycles.sample_clamp_indirect = 0.0
scene.view_settings.view_transform = 'Standard'
bpy.context.view_layer.update()

# ---- added for rendering (the .blend has no active camera): camera
cam_auto = bpy.data.cameras.new('AutoCamera')
cam_auto.lens = 50.0
cam_auto.sensor_width = 36.0
cam_auto.clip_end = 1000.0
ob_auto_camera = bpy.data.objects.new('AutoCamera', cam_auto)
scene.collection.objects.link(ob_auto_camera)
ob_auto_camera.location = (1.68609, -2.02298, 1.72896)
ob_auto_camera.rotation_euler = (1.09748, -7.21219e-08, 0.694738)
scene.camera = ob_auto_camera
bpy.context.view_layer.update()

